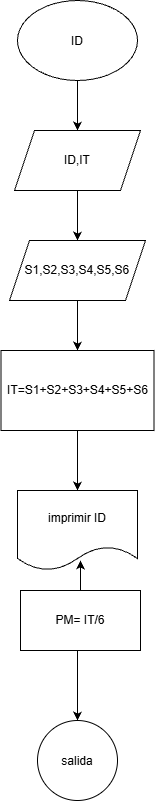

The diagram above was exported from draw.io. Its source (the exported page's mxGraphModel, read from the mxfile embedded in the PNG):
<mxGraphModel dx="1030" dy="571" grid="1" gridSize="10" guides="1" tooltips="1" connect="1" arrows="1" fold="1" page="1" pageScale="1" pageWidth="827" pageHeight="1169" math="0" shadow="0">
  <root>
    <mxCell id="0" />
    <mxCell id="1" parent="0" />
    <mxCell id="_N1giV4JE3kogYbwP0gm-5" edge="1" parent="1" source="_N1giV4JE3kogYbwP0gm-1" style="edgeStyle=orthogonalEdgeStyle;rounded=0;orthogonalLoop=1;jettySize=auto;html=1;exitX=0.5;exitY=1;exitDx=0;exitDy=0;entryX=0.5;entryY=0;entryDx=0;entryDy=0;" target="_N1giV4JE3kogYbwP0gm-2">
      <mxGeometry relative="1" as="geometry" />
    </mxCell>
    <mxCell id="_N1giV4JE3kogYbwP0gm-1" parent="1" style="ellipse;whiteSpace=wrap;html=1;shapeInside=1;" value="ID&lt;div&gt;&lt;br/&gt;&lt;/div&gt;" vertex="1">
      <mxGeometry height="80" width="120" x="357" y="50" as="geometry" />
    </mxCell>
    <mxCell id="_N1giV4JE3kogYbwP0gm-6" edge="1" parent="1" source="_N1giV4JE3kogYbwP0gm-2" style="edgeStyle=orthogonalEdgeStyle;rounded=0;orthogonalLoop=1;jettySize=auto;html=1;entryX=0.5;entryY=0;entryDx=0;entryDy=0;" target="_N1giV4JE3kogYbwP0gm-3">
      <mxGeometry relative="1" as="geometry" />
    </mxCell>
    <mxCell id="_N1giV4JE3kogYbwP0gm-2" parent="1" style="shape=parallelogram;perimeter=parallelogramPerimeter;whiteSpace=wrap;html=1;shapeInside=1;fixedSize=1;" value="&lt;div&gt;&lt;br&gt;&lt;/div&gt;&lt;div&gt;&lt;br&gt;&lt;/div&gt;&lt;div&gt;ID,IT&lt;/div&gt;" vertex="1">
      <mxGeometry height="60" width="126" x="354" y="180" as="geometry" />
    </mxCell>
    <mxCell id="_N1giV4JE3kogYbwP0gm-8" edge="1" parent="1" source="_N1giV4JE3kogYbwP0gm-3" style="edgeStyle=orthogonalEdgeStyle;rounded=0;orthogonalLoop=1;jettySize=auto;html=1;" target="_N1giV4JE3kogYbwP0gm-7" value="">
      <mxGeometry relative="1" as="geometry" />
    </mxCell>
    <mxCell id="_N1giV4JE3kogYbwP0gm-3" parent="1" style="shape=parallelogram;perimeter=parallelogramPerimeter;whiteSpace=wrap;html=1;shapeInside=1;fixedSize=1;" value="&lt;div&gt;&lt;br&gt;&lt;/div&gt;&lt;div&gt;&lt;br&gt;&lt;/div&gt;&lt;div&gt;S1,S2,S3,S4,S5,S6&lt;/div&gt;&lt;div&gt;&lt;br&gt;&lt;/div&gt;" vertex="1">
      <mxGeometry height="60" width="136" x="349" y="290" as="geometry" />
    </mxCell>
    <mxCell id="_N1giV4JE3kogYbwP0gm-9" edge="1" parent="1" source="_N1giV4JE3kogYbwP0gm-7" style="edgeStyle=orthogonalEdgeStyle;rounded=0;orthogonalLoop=1;jettySize=auto;html=1;exitX=0.5;exitY=1;exitDx=0;exitDy=0;">
      <mxGeometry relative="1" as="geometry">
        <mxPoint x="417" y="540" as="targetPoint" />
      </mxGeometry>
    </mxCell>
    <mxCell id="_N1giV4JE3kogYbwP0gm-7" parent="1" style="whiteSpace=wrap;html=1;" value="IT=S1+S2+S3+S4+S5+S6" vertex="1">
      <mxGeometry height="80" width="153" x="340.5" y="400" as="geometry" />
    </mxCell>
    <mxCell id="_N1giV4JE3kogYbwP0gm-12" edge="1" parent="1" style="edgeStyle=orthogonalEdgeStyle;rounded=0;orthogonalLoop=1;jettySize=auto;html=1;" target="_N1giV4JE3kogYbwP0gm-11" value="">
      <mxGeometry relative="1" as="geometry">
        <Array as="points">
          <mxPoint x="417" y="700" />
        </Array>
        <mxPoint x="410" y="700" as="sourcePoint" />
      </mxGeometry>
    </mxCell>
    <mxCell id="_N1giV4JE3kogYbwP0gm-10" parent="1" style="shape=document;whiteSpace=wrap;html=1;boundedLbl=1;" value="imprimir ID" vertex="1">
      <mxGeometry height="80" width="120" x="357" y="540" as="geometry" />
    </mxCell>
    <mxCell id="_N1giV4JE3kogYbwP0gm-11" parent="1" style="ellipse;whiteSpace=wrap;html=1;shapeInside=1;" value="salida" vertex="1">
      <mxGeometry height="80" width="80" x="377" y="770" as="geometry" />
    </mxCell>
    <mxCell id="_N1giV4JE3kogYbwP0gm-13" parent="1" style="rounded=0;whiteSpace=wrap;html=1;" value="PM= IT/6" vertex="1">
      <mxGeometry height="60" width="120" x="360" y="640" as="geometry" />
    </mxCell>
    <mxCell id="_N1giV4JE3kogYbwP0gm-14" edge="1" parent="1" source="_N1giV4JE3kogYbwP0gm-13" style="edgeStyle=orthogonalEdgeStyle;rounded=0;orthogonalLoop=1;jettySize=auto;html=1;exitX=0.5;exitY=0;exitDx=0;exitDy=0;entryX=0.525;entryY=0.875;entryDx=0;entryDy=0;entryPerimeter=0;" target="_N1giV4JE3kogYbwP0gm-10">
      <mxGeometry relative="1" as="geometry" />
    </mxCell>
  </root>
</mxGraphModel>